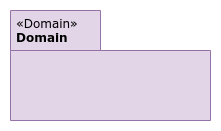

The diagram above was exported from draw.io. Its source (the exported page's mxGraphModel, read from the mxfile embedded in the PNG):
<mxGraphModel dx="150" dy="597" grid="1" gridSize="10" guides="1" tooltips="1" connect="1" arrows="1" fold="1" page="1" pageScale="1" pageWidth="850" pageHeight="1100" math="0" shadow="0">
  <root>
    <mxCell id="0" />
    <mxCell id="1" parent="0" />
    <mxCell id="2" value="" style="rounded=0;whiteSpace=wrap;html=1;strokeColor=none;" parent="1" vertex="1">
      <mxGeometry x="30" y="30" width="220" height="130" as="geometry" />
    </mxCell>
    <mxCell id="4" value="&lt;span class=&quot;char&quot; style=&quot;font-weight: 400&quot;&gt;&lt;span class=&quot;vchar&quot; id=&quot;char-node&quot;&gt;«Domain&lt;/span&gt;&lt;/span&gt;&lt;span class=&quot;char&quot; style=&quot;font-weight: 400&quot;&gt;&lt;span class=&quot;vchar&quot; id=&quot;char-node&quot;&gt;»&lt;br&gt;&lt;div&gt;&lt;b&gt;Domain&lt;/b&gt;&lt;/div&gt;&lt;/span&gt;&lt;/span&gt;" style="shape=folder;fontStyle=1;spacingTop=0;tabWidth=90;tabHeight=40;tabPosition=left;html=1;align=left;verticalAlign=top;labelPosition=center;verticalLabelPosition=middle;fontSize=12;fillColor=#e1d5e7;fontFamily=Verdana;spacingLeft=4;strokeColor=#9673a6;" parent="1" vertex="1">
      <mxGeometry x="40" y="40" width="200" height="110" as="geometry" />
    </mxCell>
  </root>
</mxGraphModel>